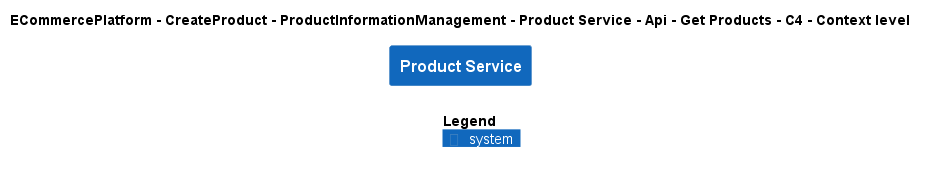

The diagram above was rendered by PlantUML. Its source (embedded in the PNG):
@startuml
!include ..\..\..\..\..\..\..\..\..\.c4s\C4_Context.puml

AddElementTag("c4interflow:lifecycle:new", $bgColor=green, $fontColor=#ffffff, $borderColor=green, $shadowing="False")
AddElementTag("c4interflow:lifecycle:changed", $bgColor=orange, $fontColor=#ffffff, $borderColor=orange, $shadowing="False")
AddElementTag("c4interflow:lifecycle:removed", $bgColor=red, $fontColor=#ffffff, $borderColor=red, $shadowing="False")

AddRelTag("c4interflow:lifecycle:new", $textColor=green, $lineColor=green)
AddRelTag("c4interflow:lifecycle:changed", $textColor=orange, $lineColor=orange)
AddRelTag("c4interflow:lifecycle:removed", $textColor=red, $lineColor=red)

SHOW_PERSON_PORTRAIT()
LAYOUT_TOP_DOWN()

skinparam linetype polyline

title ECommercePlatform - CreateProduct - ProductInformationManagement - Product Service - Api - Get Products - C4 - Context level

System(ECommercePlatform.CreateProduct.ProductInformationManagement.SoftwareSystems.ProductService, "Product Service", "")



SHOW_LEGEND()
@enduml